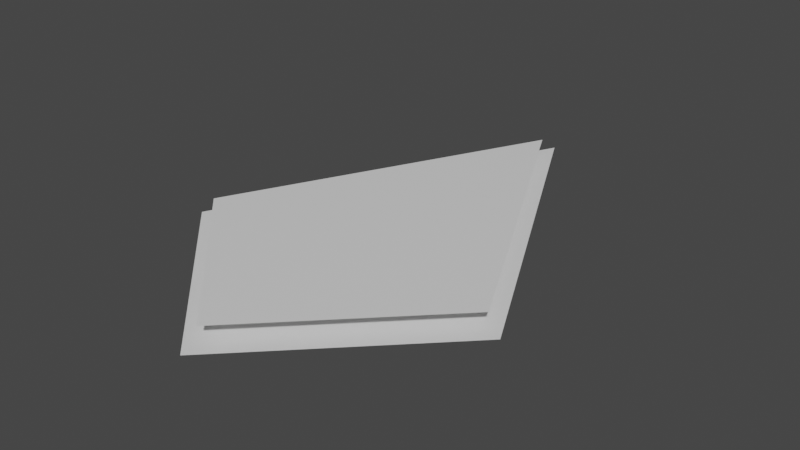 # Source: SpaceShip.blend  (saved by Blender 3.5.10; exported with 4.5.12 LTS)
import bpy
from mathutils import Matrix  # noqa: F401  (used for matrix-valued properties, if any)

bpy.ops.wm.read_factory_settings(use_empty=True)
scene = bpy.context.scene
scene.name = 'Scene'

# ---- collections
col_collection = bpy.data.collections.new('Collection'); scene.collection.children.link(col_collection)

# ---- materials (node trees are filled in below, after node groups)
mat_material_002 = bpy.data.materials.new('Material.002')
mat_material_002.use_transparent_shadow = False
mat_material_001 = bpy.data.materials.new('Material.001')
mat_material_001.use_transparent_shadow = False

# ---- material node trees
mat_material_002.use_nodes = True; mat_material_002.node_tree.nodes.clear()
_N = mat_material_002.node_tree.nodes; _L = mat_material_002.node_tree.links
n0 = _N.new('ShaderNodeBsdfPrincipled'); n0.name = 'Principled BSDF'; n0.location = (10, 300)
n0.distribution = 'GGX'
n0.subsurface_method = 'RANDOM_WALK_SKIN'
n0.inputs[3].default_value = 1.45
n0.inputs[27].default_value = (0.0, 0.0, 0.0, 1.0)
n0.inputs[28].default_value = 1.0
n1 = _N.new('ShaderNodeOutputMaterial'); n1.name = 'Material Output'; n1.location = (300, 300)
_L.new(n0.outputs[0], n1.inputs[0])
n1.is_active_output = True
mat_material_001.use_nodes = True; mat_material_001.node_tree.nodes.clear()
_N = mat_material_001.node_tree.nodes; _L = mat_material_001.node_tree.links
n0 = _N.new('ShaderNodeBsdfPrincipled'); n0.name = 'Principled BSDF'; n0.location = (10, 300)
n0.distribution = 'GGX'
n0.subsurface_method = 'RANDOM_WALK_SKIN'
n0.inputs[3].default_value = 1.45
n0.inputs[27].default_value = (0.0, 0.0, 0.0, 1.0)
n0.inputs[28].default_value = 1.0
n1 = _N.new('ShaderNodeOutputMaterial'); n1.name = 'Material Output'; n1.location = (300, 300)
_L.new(n0.outputs[0], n1.inputs[0])
n1.is_active_output = True

# ---- world
world_world = bpy.data.worlds.new('World'); scene.world = world_world
world_world.use_nodes = True; world_world.node_tree.nodes.clear()
_N = world_world.node_tree.nodes; _L = world_world.node_tree.links
n0 = _N.new('ShaderNodeOutputWorld'); n0.name = 'World Output'; n0.location = (300, 300)
n1 = _N.new('ShaderNodeBackground'); n1.name = 'Background'; n1.location = (10, 300)
n1.inputs[0].default_value = (0.05088, 0.05088, 0.05088, 1.0)
_L.new(n1.outputs[0], n0.inputs[0])
n0.is_active_output = True
world_world.color = (0.05088, 0.05088, 0.05088)
world_world.use_sun_shadow = False
world_world.sun_shadow_jitter_overblur = 0.0

# ---- meshes
me_plane = bpy.data.meshes.new('Plane')
me_plane.from_pydata([(-1.0, -0.25, 0.0), (1.0, -0.25, 0.0), (0.0, -1.25, 0.0), (0.0, 1.75, 0.0)], [(2, 3)], [(0, 3, 1, 2)])
_uv = me_plane.uv_layers.new(name='UVMap')
_uv.uv.foreach_set('vector', [0.0, 0.0, 0.0, 0.0, 0.0, 0.0, 0.0, 0.0])
me_plane.materials.append(mat_material_002)
me_plane.update()
me_plane_001 = bpy.data.meshes.new('Plane.001')
me_plane_001.from_pydata([(-0.916, -0.229, 0.0), (0.916, -0.229, 0.0), (0.0, -1.145, 0.0), (0.0, 1.603, 0.0)], [(2, 3)], [(0, 3, 1, 2)])
_uv = me_plane_001.uv_layers.new(name='UVMap')
_uv.uv.foreach_set('vector', [0.0, 0.0, 0.0, 0.0, 0.0, 0.0, 0.0, 0.0])
me_plane_001.materials.append(mat_material_001)
me_plane_001.update()

# ---- objects
ob_plane = bpy.data.objects.new('Plane', me_plane)
ob_plane_001 = bpy.data.objects.new('Plane.001', me_plane_001)

# ---- transforms, parenting, visibility, modifiers, constraints
ob_plane.location = (0.0, 0.0, 0.0)
ob_plane_001.location = (0.0, 0.0, 0.1)

# ---- collection membership
col_collection.objects.link(ob_plane)
col_collection.objects.link(ob_plane_001)

# ---- scene / render settings (as saved in the file)
scene.frame_start = 1; scene.frame_end = 250; scene.frame_set(1)
scene.render.engine = 'BLENDER_EEVEE_NEXT'
scene.cycles.sampling_pattern = 'TABULATED_SOBOL'
scene.view_settings.view_transform = 'Filmic'
bpy.context.view_layer.update()

# ---- added for rendering (the .blend has no active camera and no usable light): camera, sun
cam_auto = bpy.data.cameras.new('AutoCamera')
cam_auto.lens = 50.0
cam_auto.sensor_width = 36.0
cam_auto.clip_end = 1000.0
ob_auto_camera = bpy.data.objects.new('AutoCamera', cam_auto)
scene.collection.objects.link(ob_auto_camera)
ob_auto_camera.location = (3.33723, -3.75467, 2.71978)
ob_auto_camera.rotation_euler = (1.09748, -7.21219e-08, 0.694738)
scene.camera = ob_auto_camera
light_auto_sun = bpy.data.lights.new('AutoSun', 'SUN')
light_auto_sun.energy = 3.0
light_auto_sun.angle = 0.0523599
ob_auto_sun = bpy.data.objects.new('AutoSun', light_auto_sun)
scene.collection.objects.link(ob_auto_sun)
ob_auto_sun.rotation_euler = (0.872665, 0.174533, 0.523599)
bpy.context.view_layer.update()
